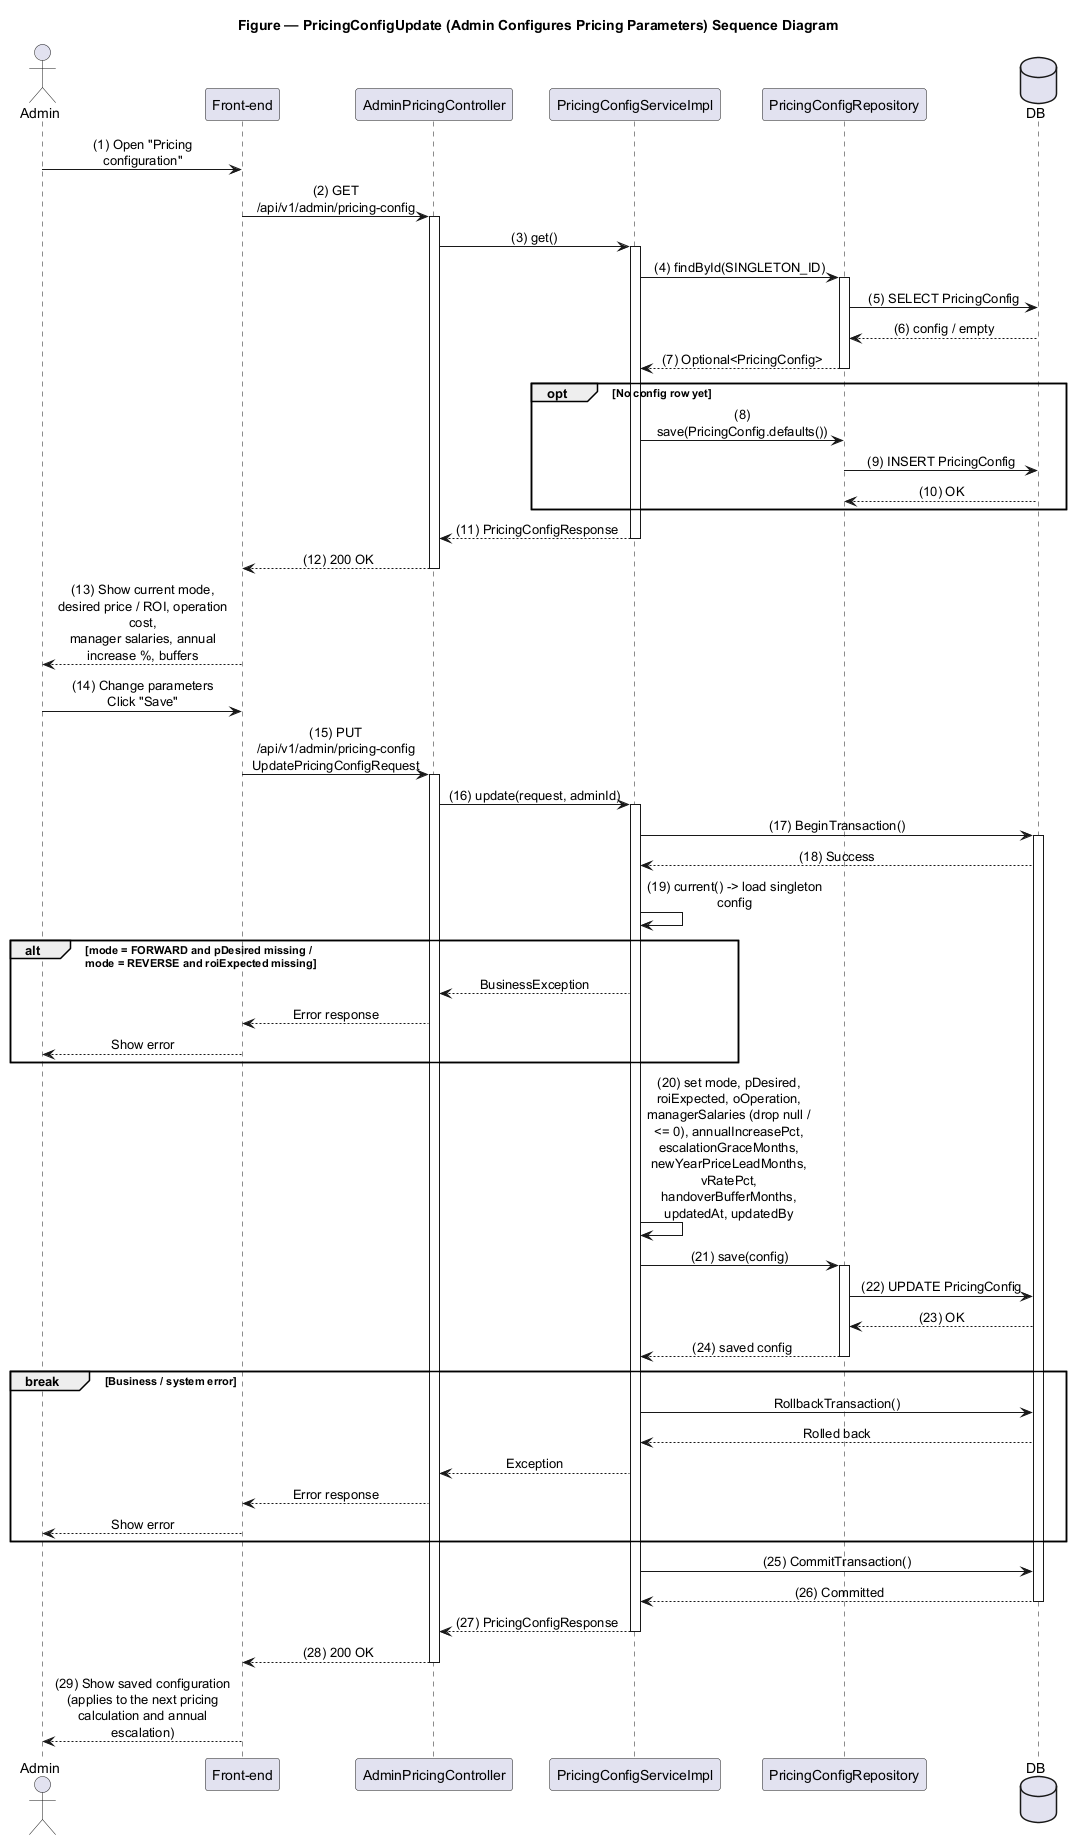

The diagram above was rendered by PlantUML. Its source (embedded in the PNG):
@startuml PricingConfigUpdate
title Figure — PricingConfigUpdate (Admin Configures Pricing Parameters) Sequence Diagram

skinparam sequenceMessageAlign center
skinparam responseMessageBelowArrow true
skinparam maxMessageSize 180
skinparam ParticipantPadding 8
skinparam BoxPadding 6

actor Admin
participant "Front-end" as FE
participant "AdminPricingController" as C
participant "PricingConfigServiceImpl" as S
participant "PricingConfigRepository" as PR
database DB

Admin -> FE : (1) Open "Pricing configuration"
FE -> C : (2) GET /api/v1/admin/pricing-config
activate C
C -> S : (3) get()
activate S
S -> PR : (4) findById(SINGLETON_ID)
activate PR
PR -> DB : (5) SELECT PricingConfig
DB --> PR : (6) config / empty
PR --> S : (7) Optional<PricingConfig>
deactivate PR
opt No config row yet
  S -> PR : (8) save(PricingConfig.defaults())
  PR -> DB : (9) INSERT PricingConfig
  DB --> PR : (10) OK
end
S --> C : (11) PricingConfigResponse
deactivate S
C --> FE : (12) 200 OK
deactivate C
FE --> Admin : (13) Show current mode, desired price / ROI, operation cost,\nmanager salaries, annual increase %, buffers

Admin -> FE : (14) Change parameters\nClick "Save"
FE -> C : (15) PUT /api/v1/admin/pricing-config\nUpdatePricingConfigRequest
activate C
C -> S : (16) update(request, adminId)
activate S

S -> DB : (17) BeginTransaction()
activate DB
DB --> S : (18) Success

S -> S : (19) current() -> load singleton config

alt mode = FORWARD and pDesired missing /\nmode = REVERSE and roiExpected missing
  S --> C : BusinessException
  C --> FE : Error response
  FE --> Admin : Show error
end

S -> S : (20) set mode, pDesired, roiExpected, oOperation,\nmanagerSalaries (drop null / <= 0), annualIncreasePct,\nescalationGraceMonths, newYearPriceLeadMonths,\nvRatePct, handoverBufferMonths, updatedAt, updatedBy

S -> PR : (21) save(config)
activate PR
PR -> DB : (22) UPDATE PricingConfig
DB --> PR : (23) OK
PR --> S : (24) saved config
deactivate PR

break Business / system error
  S -> DB : RollbackTransaction()
  DB --> S : Rolled back
  S --> C : Exception
  C --> FE : Error response
  FE --> Admin : Show error
end

S -> DB : (25) CommitTransaction()
DB --> S : (26) Committed
deactivate DB

S --> C : (27) PricingConfigResponse
deactivate S
C --> FE : (28) 200 OK
deactivate C
FE --> Admin : (29) Show saved configuration\n(applies to the next pricing calculation and annual escalation)

@enduml